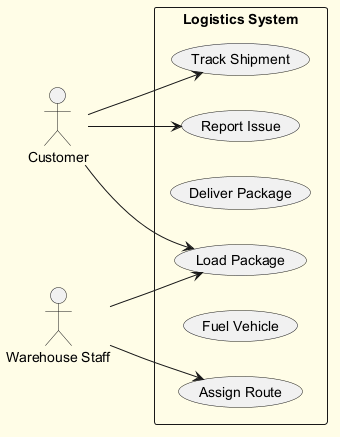

The diagram above was rendered by PlantUML. Its source (embedded in the PNG):
@startuml
skinparam backgroundColor #FFFDE7
skinparam classBackgroundColor #FFF9C4
skinparam classBorderColor #F57F17
left to right direction
actor "Customer" as C
actor "Warehouse Staff" as WS
rectangle "Logistics System" {
  usecase "Load Package" as UC_LoadPackage
  usecase "Track Shipment" as UC_TrackShipment
  usecase "Deliver Package" as UC_DeliverPackage
  usecase "Report Issue" as UC_ReportIssue
  usecase "Fuel Vehicle" as UC_FuelVehicle
  usecase "Assign Route" as UC_AssignRoute
}
C --> UC_LoadPackage
C --> UC_TrackShipment
C --> UC_ReportIssue
WS --> UC_AssignRoute
WS --> UC_LoadPackage
@enduml